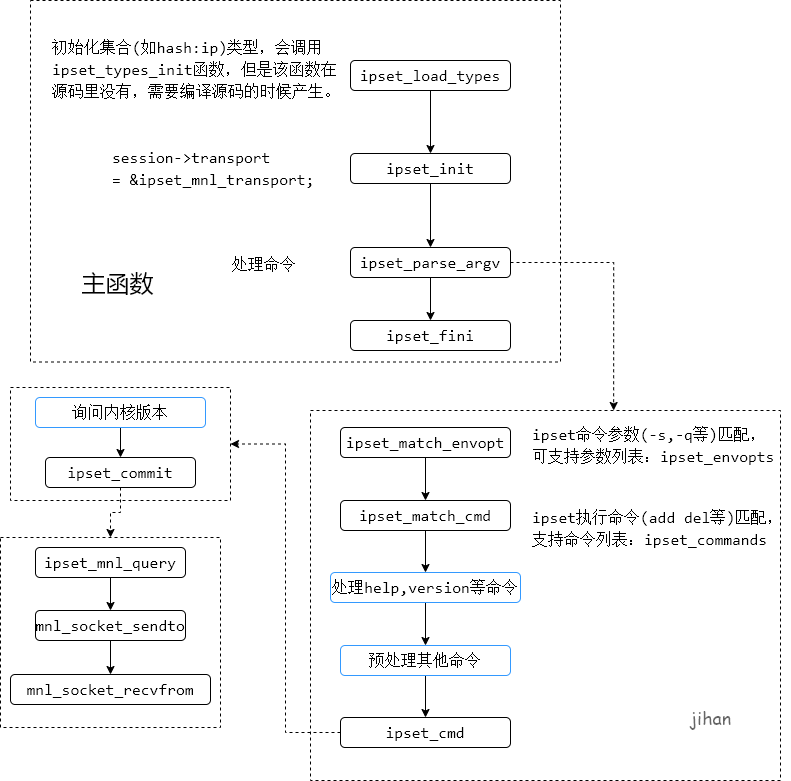

The diagram above was exported from draw.io. Its source (the exported page's mxGraphModel, read from the mxfile embedded in the PNG):
<mxGraphModel dx="2249" dy="846" grid="1" gridSize="10" guides="1" tooltips="1" connect="1" arrows="1" fold="1" page="1" pageScale="1" pageWidth="827" pageHeight="1169" math="0" shadow="0">
  <root>
    <mxCell id="0" />
    <mxCell id="1" parent="0" />
    <mxCell id="SnblA87qirM8GqW8-xsg-23" style="edgeStyle=orthogonalEdgeStyle;rounded=0;orthogonalLoop=1;jettySize=auto;html=1;" parent="1" source="SnblA87qirM8GqW8-xsg-1" target="SnblA87qirM8GqW8-xsg-3" edge="1">
      <mxGeometry relative="1" as="geometry" />
    </mxCell>
    <mxCell id="SnblA87qirM8GqW8-xsg-1" value="&lt;div style=&quot;font-family: &amp;#34;consolas&amp;#34; , &amp;#34;courier new&amp;#34; , monospace ; font-size: 16px ; line-height: 22px&quot;&gt;&lt;span&gt;ipset_load_types&lt;/span&gt;&lt;/div&gt;" style="rounded=1;whiteSpace=wrap;html=1;" parent="1" vertex="1">
      <mxGeometry x="150" y="80" width="160" height="30" as="geometry" />
    </mxCell>
    <mxCell id="SnblA87qirM8GqW8-xsg-2" value="&lt;div style=&quot;font-family: &amp;#34;consolas&amp;#34; , &amp;#34;courier new&amp;#34; , monospace ; font-size: 16px ; line-height: 22px&quot;&gt;&lt;div style=&quot;font-family: &amp;#34;consolas&amp;#34; , &amp;#34;courier new&amp;#34; , monospace ; line-height: 22px&quot;&gt;&lt;span&gt;ipset_fini&lt;/span&gt;&lt;/div&gt;&lt;/div&gt;" style="rounded=1;whiteSpace=wrap;html=1;" parent="1" vertex="1">
      <mxGeometry x="150" y="340" width="160" height="30" as="geometry" />
    </mxCell>
    <mxCell id="SnblA87qirM8GqW8-xsg-24" style="edgeStyle=orthogonalEdgeStyle;rounded=0;orthogonalLoop=1;jettySize=auto;html=1;entryX=0.5;entryY=0;entryDx=0;entryDy=0;" parent="1" source="SnblA87qirM8GqW8-xsg-3" target="SnblA87qirM8GqW8-xsg-20" edge="1">
      <mxGeometry relative="1" as="geometry" />
    </mxCell>
    <mxCell id="SnblA87qirM8GqW8-xsg-3" value="&lt;div style=&quot;font-family: &amp;#34;consolas&amp;#34; , &amp;#34;courier new&amp;#34; , monospace ; font-size: 16px ; line-height: 22px&quot;&gt;&lt;div style=&quot;font-family: &amp;#34;consolas&amp;#34; , &amp;#34;courier new&amp;#34; , monospace ; line-height: 22px&quot;&gt;&lt;span&gt;ipset_init&lt;/span&gt;&lt;/div&gt;&lt;/div&gt;" style="rounded=1;whiteSpace=wrap;html=1;" parent="1" vertex="1">
      <mxGeometry x="150" y="173" width="160" height="30" as="geometry" />
    </mxCell>
    <mxCell id="SnblA87qirM8GqW8-xsg-51" style="edgeStyle=orthogonalEdgeStyle;rounded=0;orthogonalLoop=1;jettySize=auto;html=1;entryX=0.5;entryY=0;entryDx=0;entryDy=0;" parent="1" source="SnblA87qirM8GqW8-xsg-4" target="SnblA87qirM8GqW8-xsg-5" edge="1">
      <mxGeometry relative="1" as="geometry" />
    </mxCell>
    <mxCell id="SnblA87qirM8GqW8-xsg-4" value="&lt;div style=&quot;font-family: &amp;#34;consolas&amp;#34; , &amp;#34;courier new&amp;#34; , monospace ; font-size: 16px ; line-height: 22px&quot;&gt;&lt;div style=&quot;font-family: &amp;#34;consolas&amp;#34; , &amp;#34;courier new&amp;#34; , monospace ; line-height: 22px&quot;&gt;&lt;div style=&quot;font-family: &amp;#34;consolas&amp;#34; , &amp;#34;courier new&amp;#34; , monospace ; line-height: 22px&quot;&gt;&lt;span&gt;ipset_match_envopt&lt;/span&gt;&lt;/div&gt;&lt;/div&gt;&lt;/div&gt;" style="rounded=1;whiteSpace=wrap;html=1;" parent="1" vertex="1">
      <mxGeometry x="140" y="447" width="170" height="30" as="geometry" />
    </mxCell>
    <mxCell id="SnblA87qirM8GqW8-xsg-52" style="edgeStyle=orthogonalEdgeStyle;rounded=0;orthogonalLoop=1;jettySize=auto;html=1;entryX=0.5;entryY=0;entryDx=0;entryDy=0;" parent="1" source="SnblA87qirM8GqW8-xsg-5" target="SnblA87qirM8GqW8-xsg-40" edge="1">
      <mxGeometry relative="1" as="geometry" />
    </mxCell>
    <mxCell id="SnblA87qirM8GqW8-xsg-5" value="&lt;div style=&quot;font-family: &amp;#34;consolas&amp;#34; , &amp;#34;courier new&amp;#34; , monospace ; font-size: 16px ; line-height: 22px&quot;&gt;&lt;div style=&quot;font-family: &amp;#34;consolas&amp;#34; , &amp;#34;courier new&amp;#34; , monospace ; line-height: 22px&quot;&gt;&lt;div style=&quot;font-family: &amp;#34;consolas&amp;#34; , &amp;#34;courier new&amp;#34; , monospace ; line-height: 22px&quot;&gt;&lt;div style=&quot;font-family: &amp;#34;consolas&amp;#34; , &amp;#34;courier new&amp;#34; , monospace ; line-height: 22px&quot;&gt;&lt;span&gt;ipset_match_cmd&lt;/span&gt;&lt;/div&gt;&lt;/div&gt;&lt;/div&gt;&lt;/div&gt;" style="rounded=1;whiteSpace=wrap;html=1;" parent="1" vertex="1">
      <mxGeometry x="140" y="520" width="170" height="30" as="geometry" />
    </mxCell>
    <mxCell id="SnblA87qirM8GqW8-xsg-6" value="&lt;div style=&quot;font-family: &amp;#34;consolas&amp;#34; , &amp;#34;courier new&amp;#34; , monospace ; font-weight: normal ; font-size: 16px ; line-height: 22px&quot;&gt;&lt;div&gt;&lt;span&gt;ipset命令参数(-s,-q等)匹配，可支持参数列表：ipset_envopts&lt;/span&gt;&lt;/div&gt;&lt;/div&gt;" style="text;whiteSpace=wrap;html=1;" parent="1" vertex="1">
      <mxGeometry x="330" y="437" width="250" height="50" as="geometry" />
    </mxCell>
    <mxCell id="SnblA87qirM8GqW8-xsg-7" value="&lt;div style=&quot;font-family: &amp;#34;consolas&amp;#34; , &amp;#34;courier new&amp;#34; , monospace ; font-weight: normal ; font-size: 16px ; line-height: 22px&quot;&gt;&lt;div&gt;&lt;span&gt;ipset执行命令(add del等)匹配，支持命令列表：ipset_commands&lt;/span&gt;&lt;/div&gt;&lt;/div&gt;" style="text;whiteSpace=wrap;html=1;" parent="1" vertex="1">
      <mxGeometry x="330" y="520" width="260" height="57" as="geometry" />
    </mxCell>
    <mxCell id="SnblA87qirM8GqW8-xsg-56" style="edgeStyle=orthogonalEdgeStyle;rounded=0;orthogonalLoop=1;jettySize=auto;html=1;entryX=1;entryY=0.5;entryDx=0;entryDy=0;dashed=1;" parent="1" source="SnblA87qirM8GqW8-xsg-8" target="SnblA87qirM8GqW8-xsg-61" edge="1">
      <mxGeometry relative="1" as="geometry">
        <mxPoint x="355" y="536.5" as="targetPoint" />
      </mxGeometry>
    </mxCell>
    <mxCell id="SnblA87qirM8GqW8-xsg-8" value="&lt;div style=&quot;font-family: &amp;#34;consolas&amp;#34; , &amp;#34;courier new&amp;#34; , monospace ; font-size: 16px ; line-height: 22px&quot;&gt;&lt;div style=&quot;font-family: &amp;#34;consolas&amp;#34; , &amp;#34;courier new&amp;#34; , monospace ; line-height: 22px&quot;&gt;&lt;div style=&quot;font-family: &amp;#34;consolas&amp;#34; , &amp;#34;courier new&amp;#34; , monospace ; line-height: 22px&quot;&gt;&lt;div style=&quot;font-family: &amp;#34;consolas&amp;#34; , &amp;#34;courier new&amp;#34; , monospace ; line-height: 22px&quot;&gt;&lt;div style=&quot;font-family: &amp;#34;consolas&amp;#34; , &amp;#34;courier new&amp;#34; , monospace ; line-height: 22px&quot;&gt;&lt;span&gt;ipset_cmd&lt;/span&gt;&lt;/div&gt;&lt;/div&gt;&lt;/div&gt;&lt;/div&gt;&lt;/div&gt;" style="rounded=1;whiteSpace=wrap;html=1;" parent="1" vertex="1">
      <mxGeometry x="140" y="737" width="170" height="30" as="geometry" />
    </mxCell>
    <mxCell id="SnblA87qirM8GqW8-xsg-17" value="&lt;div style=&quot;font-family: &amp;#34;consolas&amp;#34; , &amp;#34;courier new&amp;#34; , monospace ; font-weight: normal ; font-size: 16px ; line-height: 22px&quot;&gt;&lt;div style=&quot;font-family: &amp;#34;consolas&amp;#34; , &amp;#34;courier new&amp;#34; , monospace ; line-height: 22px&quot;&gt;&lt;span&gt;session&lt;/span&gt;-&amp;gt;&lt;span&gt;transport&lt;/span&gt;&amp;nbsp;&lt;/div&gt;&lt;div style=&quot;font-family: &amp;#34;consolas&amp;#34; , &amp;#34;courier new&amp;#34; , monospace ; line-height: 22px&quot;&gt;&lt;span&gt;=&lt;/span&gt;&amp;nbsp;&lt;span&gt;&amp;amp;&lt;/span&gt;ipset_mnl_transport;&lt;/div&gt;&lt;/div&gt;" style="text;whiteSpace=wrap;html=1;" parent="1" vertex="1">
      <mxGeometry x="-90" y="159.5" width="240" height="57" as="geometry" />
    </mxCell>
    <mxCell id="SnblA87qirM8GqW8-xsg-25" style="edgeStyle=orthogonalEdgeStyle;rounded=0;orthogonalLoop=1;jettySize=auto;html=1;entryX=0.5;entryY=0;entryDx=0;entryDy=0;" parent="1" source="SnblA87qirM8GqW8-xsg-20" target="SnblA87qirM8GqW8-xsg-2" edge="1">
      <mxGeometry relative="1" as="geometry" />
    </mxCell>
    <mxCell id="SnblA87qirM8GqW8-xsg-62" style="edgeStyle=orthogonalEdgeStyle;rounded=0;orthogonalLoop=1;jettySize=auto;html=1;entryX=0.645;entryY=0;entryDx=0;entryDy=0;entryPerimeter=0;dashed=1;exitX=1;exitY=0.5;exitDx=0;exitDy=0;" parent="1" source="SnblA87qirM8GqW8-xsg-20" edge="1">
      <mxGeometry relative="1" as="geometry">
        <mxPoint x="413.1500000000001" y="430" as="targetPoint" />
      </mxGeometry>
    </mxCell>
    <mxCell id="SnblA87qirM8GqW8-xsg-20" value="&lt;div style=&quot;font-family: &amp;#34;consolas&amp;#34; , &amp;#34;courier new&amp;#34; , monospace ; font-size: 16px ; line-height: 22px&quot;&gt;&lt;div style=&quot;font-family: &amp;#34;consolas&amp;#34; , &amp;#34;courier new&amp;#34; , monospace ; line-height: 22px&quot;&gt;&lt;span style=&quot;text-align: left&quot;&gt;ipset_parse_argv&lt;/span&gt;&lt;br&gt;&lt;/div&gt;&lt;/div&gt;" style="rounded=1;whiteSpace=wrap;html=1;" parent="1" vertex="1">
      <mxGeometry x="150" y="267" width="160" height="30" as="geometry" />
    </mxCell>
    <mxCell id="SnblA87qirM8GqW8-xsg-26" value="&lt;div style=&quot;font-family: &amp;#34;consolas&amp;#34; , &amp;#34;courier new&amp;#34; , monospace ; font-weight: normal ; font-size: 16px ; line-height: 22px&quot;&gt;&lt;div style=&quot;font-family: &amp;#34;consolas&amp;#34; , &amp;#34;courier new&amp;#34; , monospace ; line-height: 22px&quot;&gt;初始化集合(如hash:ip)类型，会调用&lt;span style=&quot;font-family: &amp;#34;consolas&amp;#34; , &amp;#34;courier new&amp;#34; , monospace&quot;&gt;ipset_types_init函数，但是该函数在源码里没有，需要编译源码的时候产生。&lt;/span&gt;&lt;/div&gt;&lt;/div&gt;" style="text;whiteSpace=wrap;html=1;" parent="1" vertex="1">
      <mxGeometry x="-150" y="50" width="300" height="80" as="geometry" />
    </mxCell>
    <mxCell id="SnblA87qirM8GqW8-xsg-28" value="&lt;div style=&quot;font-family: &amp;#34;consolas&amp;#34; , &amp;#34;courier new&amp;#34; , monospace ; font-weight: normal ; font-size: 16px ; line-height: 22px&quot;&gt;处理命令&lt;/div&gt;" style="text;whiteSpace=wrap;html=1;" parent="1" vertex="1">
      <mxGeometry x="30" y="267" width="90" height="40" as="geometry" />
    </mxCell>
    <mxCell id="SnblA87qirM8GqW8-xsg-60" style="edgeStyle=orthogonalEdgeStyle;rounded=0;orthogonalLoop=1;jettySize=auto;html=1;entryX=0.5;entryY=0;entryDx=0;entryDy=0;dashed=1;" parent="1" source="SnblA87qirM8GqW8-xsg-30" target="SnblA87qirM8GqW8-xsg-59" edge="1">
      <mxGeometry relative="1" as="geometry" />
    </mxCell>
    <mxCell id="SnblA87qirM8GqW8-xsg-30" value="&lt;div style=&quot;font-family: &amp;#34;consolas&amp;#34; , &amp;#34;courier new&amp;#34; , monospace ; font-size: 16px ; line-height: 22px&quot;&gt;&lt;div style=&quot;font-family: &amp;#34;consolas&amp;#34; , &amp;#34;courier new&amp;#34; , monospace ; line-height: 22px&quot;&gt;&lt;div style=&quot;font-family: &amp;#34;consolas&amp;#34; , &amp;#34;courier new&amp;#34; , monospace ; line-height: 22px&quot;&gt;&lt;div style=&quot;font-family: &amp;#34;consolas&amp;#34; , &amp;#34;courier new&amp;#34; , monospace ; line-height: 22px&quot;&gt;&lt;div style=&quot;font-family: &amp;#34;consolas&amp;#34; , &amp;#34;courier new&amp;#34; , monospace ; line-height: 22px&quot;&gt;&lt;span style=&quot;text-align: left&quot;&gt;ipset_commit&lt;/span&gt;&lt;br&gt;&lt;/div&gt;&lt;/div&gt;&lt;/div&gt;&lt;/div&gt;&lt;/div&gt;" style="rounded=1;whiteSpace=wrap;html=1;" parent="1" vertex="1">
      <mxGeometry x="-155" y="477" width="150" height="30" as="geometry" />
    </mxCell>
    <mxCell id="SnblA87qirM8GqW8-xsg-49" style="edgeStyle=orthogonalEdgeStyle;rounded=0;orthogonalLoop=1;jettySize=auto;html=1;entryX=0.5;entryY=0;entryDx=0;entryDy=0;" parent="1" source="SnblA87qirM8GqW8-xsg-31" target="SnblA87qirM8GqW8-xsg-32" edge="1">
      <mxGeometry relative="1" as="geometry" />
    </mxCell>
    <mxCell id="SnblA87qirM8GqW8-xsg-31" value="&lt;div style=&quot;font-family: &amp;#34;consolas&amp;#34; , &amp;#34;courier new&amp;#34; , monospace ; font-size: 16px ; line-height: 22px&quot;&gt;&lt;div style=&quot;font-family: &amp;#34;consolas&amp;#34; , &amp;#34;courier new&amp;#34; , monospace ; line-height: 22px&quot;&gt;&lt;div style=&quot;font-family: &amp;#34;consolas&amp;#34; , &amp;#34;courier new&amp;#34; , monospace ; line-height: 22px&quot;&gt;&lt;div style=&quot;font-family: &amp;#34;consolas&amp;#34; , &amp;#34;courier new&amp;#34; , monospace ; line-height: 22px&quot;&gt;&lt;div style=&quot;font-family: &amp;#34;consolas&amp;#34; , &amp;#34;courier new&amp;#34; , monospace ; line-height: 22px&quot;&gt;&lt;span style=&quot;text-align: left&quot;&gt;ipset_mnl_query&lt;/span&gt;&lt;br&gt;&lt;/div&gt;&lt;/div&gt;&lt;/div&gt;&lt;/div&gt;&lt;/div&gt;" style="rounded=1;whiteSpace=wrap;html=1;" parent="1" vertex="1">
      <mxGeometry x="-165" y="567" width="150" height="30" as="geometry" />
    </mxCell>
    <mxCell id="SnblA87qirM8GqW8-xsg-50" style="edgeStyle=orthogonalEdgeStyle;rounded=0;orthogonalLoop=1;jettySize=auto;html=1;entryX=0.5;entryY=0;entryDx=0;entryDy=0;" parent="1" source="SnblA87qirM8GqW8-xsg-32" target="SnblA87qirM8GqW8-xsg-33" edge="1">
      <mxGeometry relative="1" as="geometry" />
    </mxCell>
    <mxCell id="SnblA87qirM8GqW8-xsg-32" value="&lt;div style=&quot;font-family: &amp;#34;consolas&amp;#34; , &amp;#34;courier new&amp;#34; , monospace ; font-size: 16px ; line-height: 22px&quot;&gt;&lt;div style=&quot;font-family: &amp;#34;consolas&amp;#34; , &amp;#34;courier new&amp;#34; , monospace ; line-height: 22px&quot;&gt;&lt;div style=&quot;font-family: &amp;#34;consolas&amp;#34; , &amp;#34;courier new&amp;#34; , monospace ; line-height: 22px&quot;&gt;&lt;div style=&quot;font-family: &amp;#34;consolas&amp;#34; , &amp;#34;courier new&amp;#34; , monospace ; line-height: 22px&quot;&gt;&lt;div style=&quot;font-family: &amp;#34;consolas&amp;#34; , &amp;#34;courier new&amp;#34; , monospace ; line-height: 22px&quot;&gt;&lt;span style=&quot;text-align: left&quot;&gt;mnl_socket_sendto&lt;/span&gt;&lt;br&gt;&lt;/div&gt;&lt;/div&gt;&lt;/div&gt;&lt;/div&gt;&lt;/div&gt;" style="rounded=1;whiteSpace=wrap;html=1;" parent="1" vertex="1">
      <mxGeometry x="-165" y="630" width="150" height="30" as="geometry" />
    </mxCell>
    <mxCell id="SnblA87qirM8GqW8-xsg-33" value="&lt;div style=&quot;font-family: &amp;#34;consolas&amp;#34; , &amp;#34;courier new&amp;#34; , monospace ; font-size: 16px ; line-height: 22px&quot;&gt;&lt;div style=&quot;font-family: &amp;#34;consolas&amp;#34; , &amp;#34;courier new&amp;#34; , monospace ; line-height: 22px&quot;&gt;&lt;div style=&quot;font-family: &amp;#34;consolas&amp;#34; , &amp;#34;courier new&amp;#34; , monospace ; line-height: 22px&quot;&gt;&lt;div style=&quot;font-family: &amp;#34;consolas&amp;#34; , &amp;#34;courier new&amp;#34; , monospace ; line-height: 22px&quot;&gt;&lt;div style=&quot;font-family: &amp;#34;consolas&amp;#34; , &amp;#34;courier new&amp;#34; , monospace ; line-height: 22px&quot;&gt;&lt;span style=&quot;text-align: left&quot;&gt;mnl_socket_recvfrom&lt;/span&gt;&lt;br&gt;&lt;/div&gt;&lt;/div&gt;&lt;/div&gt;&lt;/div&gt;&lt;/div&gt;" style="rounded=1;whiteSpace=wrap;html=1;" parent="1" vertex="1">
      <mxGeometry x="-190" y="694" width="200" height="30" as="geometry" />
    </mxCell>
    <mxCell id="SnblA87qirM8GqW8-xsg-45" style="edgeStyle=orthogonalEdgeStyle;rounded=0;orthogonalLoop=1;jettySize=auto;html=1;entryX=0.5;entryY=0;entryDx=0;entryDy=0;" parent="1" source="SnblA87qirM8GqW8-xsg-39" target="SnblA87qirM8GqW8-xsg-30" edge="1">
      <mxGeometry relative="1" as="geometry" />
    </mxCell>
    <mxCell id="SnblA87qirM8GqW8-xsg-39" value="&lt;div style=&quot;font-family: &amp;#34;consolas&amp;#34; , &amp;#34;courier new&amp;#34; , monospace ; font-size: 16px ; line-height: 22px&quot;&gt;&lt;div style=&quot;font-family: &amp;#34;consolas&amp;#34; , &amp;#34;courier new&amp;#34; , monospace ; line-height: 22px&quot;&gt;&lt;div style=&quot;font-family: &amp;#34;consolas&amp;#34; , &amp;#34;courier new&amp;#34; , monospace ; line-height: 22px&quot;&gt;&lt;div style=&quot;font-family: &amp;#34;consolas&amp;#34; , &amp;#34;courier new&amp;#34; , monospace ; line-height: 22px&quot;&gt;&lt;div style=&quot;font-family: &amp;#34;consolas&amp;#34; , &amp;#34;courier new&amp;#34; , monospace ; line-height: 22px&quot;&gt;&lt;span style=&quot;text-align: left&quot;&gt;询问内核版本&lt;/span&gt;&lt;br&gt;&lt;/div&gt;&lt;/div&gt;&lt;/div&gt;&lt;/div&gt;&lt;/div&gt;" style="rounded=1;whiteSpace=wrap;html=1;strokeColor=#3399FF;" parent="1" vertex="1">
      <mxGeometry x="-165" y="417" width="170" height="30" as="geometry" />
    </mxCell>
    <mxCell id="SnblA87qirM8GqW8-xsg-53" style="edgeStyle=orthogonalEdgeStyle;rounded=0;orthogonalLoop=1;jettySize=auto;html=1;entryX=0.5;entryY=0;entryDx=0;entryDy=0;" parent="1" source="SnblA87qirM8GqW8-xsg-40" target="SnblA87qirM8GqW8-xsg-42" edge="1">
      <mxGeometry relative="1" as="geometry" />
    </mxCell>
    <mxCell id="SnblA87qirM8GqW8-xsg-40" value="&lt;div style=&quot;font-family: &amp;#34;consolas&amp;#34; , &amp;#34;courier new&amp;#34; , monospace ; font-size: 16px ; line-height: 22px&quot;&gt;&lt;div style=&quot;font-family: &amp;#34;consolas&amp;#34; , &amp;#34;courier new&amp;#34; , monospace ; line-height: 22px&quot;&gt;&lt;div style=&quot;font-family: &amp;#34;consolas&amp;#34; , &amp;#34;courier new&amp;#34; , monospace ; line-height: 22px&quot;&gt;&lt;div style=&quot;font-family: &amp;#34;consolas&amp;#34; , &amp;#34;courier new&amp;#34; , monospace ; line-height: 22px&quot;&gt;&lt;div style=&quot;font-family: &amp;#34;consolas&amp;#34; , &amp;#34;courier new&amp;#34; , monospace ; line-height: 22px&quot;&gt;&lt;span style=&quot;text-align: left&quot;&gt;处理help,version等命令&lt;/span&gt;&lt;br&gt;&lt;/div&gt;&lt;/div&gt;&lt;/div&gt;&lt;/div&gt;&lt;/div&gt;" style="rounded=1;whiteSpace=wrap;html=1;strokeColor=#3399FF;" parent="1" vertex="1">
      <mxGeometry x="130" y="592" width="190" height="30" as="geometry" />
    </mxCell>
    <mxCell id="SnblA87qirM8GqW8-xsg-54" style="edgeStyle=orthogonalEdgeStyle;rounded=0;orthogonalLoop=1;jettySize=auto;html=1;entryX=0.5;entryY=0;entryDx=0;entryDy=0;" parent="1" source="SnblA87qirM8GqW8-xsg-42" target="SnblA87qirM8GqW8-xsg-8" edge="1">
      <mxGeometry relative="1" as="geometry" />
    </mxCell>
    <mxCell id="SnblA87qirM8GqW8-xsg-42" value="&lt;div style=&quot;font-family: &amp;#34;consolas&amp;#34; , &amp;#34;courier new&amp;#34; , monospace ; font-size: 16px ; line-height: 22px&quot;&gt;&lt;div style=&quot;font-family: &amp;#34;consolas&amp;#34; , &amp;#34;courier new&amp;#34; , monospace ; line-height: 22px&quot;&gt;&lt;div style=&quot;font-family: &amp;#34;consolas&amp;#34; , &amp;#34;courier new&amp;#34; , monospace ; line-height: 22px&quot;&gt;&lt;div style=&quot;font-family: &amp;#34;consolas&amp;#34; , &amp;#34;courier new&amp;#34; , monospace ; line-height: 22px&quot;&gt;&lt;div style=&quot;font-family: &amp;#34;consolas&amp;#34; , &amp;#34;courier new&amp;#34; , monospace ; line-height: 22px&quot;&gt;&lt;span style=&quot;text-align: left&quot;&gt;预处理其他命令&lt;/span&gt;&lt;br&gt;&lt;/div&gt;&lt;/div&gt;&lt;/div&gt;&lt;/div&gt;&lt;/div&gt;" style="rounded=1;whiteSpace=wrap;html=1;strokeColor=#3399FF;" parent="1" vertex="1">
      <mxGeometry x="140" y="665" width="170" height="30" as="geometry" />
    </mxCell>
    <mxCell id="SnblA87qirM8GqW8-xsg-59" value="" style="rounded=0;whiteSpace=wrap;html=1;fillColor=none;dashed=1;" parent="1" vertex="1">
      <mxGeometry x="-200" y="557" width="220" height="190" as="geometry" />
    </mxCell>
    <mxCell id="SnblA87qirM8GqW8-xsg-61" value="" style="rounded=0;whiteSpace=wrap;html=1;fillColor=none;dashed=1;" parent="1" vertex="1">
      <mxGeometry x="-190" y="407" width="220" height="113" as="geometry" />
    </mxCell>
    <mxCell id="SnblA87qirM8GqW8-xsg-64" value="&lt;font style=&quot;font-size: 24px&quot;&gt;主函数&lt;/font&gt;" style="text;html=1;align=center;verticalAlign=middle;resizable=0;points=[];autosize=1;" parent="1" vertex="1">
      <mxGeometry x="-128" y="293" width="90" height="20" as="geometry" />
    </mxCell>
    <mxCell id="SnblA87qirM8GqW8-xsg-67" value="" style="rounded=0;whiteSpace=wrap;html=1;fillColor=none;dashed=1;" parent="1" vertex="1">
      <mxGeometry x="-170" y="20" width="530" height="361.5" as="geometry" />
    </mxCell>
    <mxCell id="SnblA87qirM8GqW8-xsg-68" value="&lt;font face=&quot;Comic Sans MS&quot; style=&quot;font-size: 18px&quot;&gt;jihan&lt;/font&gt;" style="text;html=1;align=center;verticalAlign=middle;resizable=0;points=[];autosize=1;opacity=80;textOpacity=60;" parent="1" vertex="1">
      <mxGeometry x="480" y="727" width="60" height="20" as="geometry" />
    </mxCell>
    <mxCell id="SnblA87qirM8GqW8-xsg-69" value="" style="rounded=0;whiteSpace=wrap;html=1;fillColor=none;dashed=1;" parent="1" vertex="1">
      <mxGeometry x="110" y="430" width="470" height="370" as="geometry" />
    </mxCell>
  </root>
</mxGraphModel>